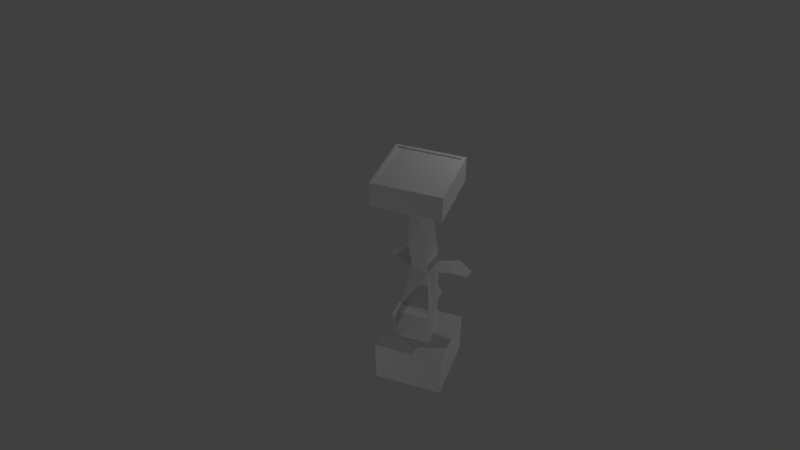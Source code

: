 # Source: generator.blend  (saved by Blender 2.78.0; exported with 4.5.12 LTS)
import bpy
from mathutils import Matrix  # noqa: F401  (used for matrix-valued properties, if any)

bpy.ops.wm.read_factory_settings(use_empty=True)
scene = bpy.context.scene
scene.name = 'Scene'

# ---- collections
col_collection_1 = bpy.data.collections.new('Collection 1'); scene.collection.children.link(col_collection_1)

# ---- materials (node trees are filled in below, after node groups)
mat_geneer = bpy.data.materials.new('geneer')
mat_geneer.alpha_threshold = 0.0
mat_geneer.use_transparent_shadow = False
mat_geneer.preview_render_type = 'FLAT'
mat_geneer.roughness = 0.5
mat_geneer.line_color = (0.0, 0.0, 0.0, 1.0)

# ---- material node trees

# ---- world
world_world = bpy.data.worlds.new('World'); scene.world = world_world
world_world.color = (0.05088, 0.05088, 0.05088)
world_world.use_sun_shadow = False
world_world.sun_shadow_jitter_overblur = 0.0
world_world.cycles.sampling_method = 'MANUAL'

# ---- cameras
cam_camera = bpy.data.cameras.new('Camera')
cam_camera.clip_end = 100.0
cam_camera.lens = 35.0
cam_camera.sensor_width = 32.0
cam_camera.sensor_height = 18.0
cam_camera.ortho_scale = 7.314
cam_camera.dof.focus_distance = 0.0
cam_camera.dof.aperture_fstop = 128.0

# ---- lights
light_lamp = bpy.data.lights.new('Lamp', 'POINT')
light_lamp.transmission_factor = 0.0
light_lamp.cutoff_distance = 30.0
light_lamp.energy = 100.0
light_lamp.shadow_buffer_clip_start = 1.001
light_lamp.shadow_soft_size = 0.1
light_lamp.shadow_maximum_resolution = 0.006
light_lamp.use_absolute_resolution = True
light_lamp_001 = bpy.data.lights.new('Lamp.001', 'POINT')
light_lamp_001.transmission_factor = 0.0
light_lamp_001.cutoff_distance = 30.0
light_lamp_001.energy = 100.0
light_lamp_001.shadow_buffer_clip_start = 1.001
light_lamp_001.shadow_soft_size = 0.1
light_lamp_001.shadow_maximum_resolution = 0.006
light_lamp_001.use_absolute_resolution = True
light_lamp_002 = bpy.data.lights.new('Lamp.002', 'POINT')
light_lamp_002.transmission_factor = 0.0
light_lamp_002.cutoff_distance = 30.0
light_lamp_002.energy = 100.0
light_lamp_002.shadow_buffer_clip_start = 1.001
light_lamp_002.shadow_soft_size = 0.1
light_lamp_002.shadow_maximum_resolution = 0.006
light_lamp_002.use_absolute_resolution = True
light_lamp_003 = bpy.data.lights.new('Lamp.003', 'POINT')
light_lamp_003.transmission_factor = 0.0
light_lamp_003.cutoff_distance = 30.0
light_lamp_003.energy = 100.0
light_lamp_003.shadow_buffer_clip_start = 1.001
light_lamp_003.shadow_soft_size = 0.1
light_lamp_003.shadow_maximum_resolution = 0.006
light_lamp_003.use_absolute_resolution = True

# ---- meshes
me_cube = bpy.data.meshes.new('Cube')
me_cube.from_pydata([(1.0, 1.0, -1.0), (1.0, -1.0, -1.0), (-1.0, -1.0, -1.0), (-1.0, 1.0, -1.0), (1.0, 1.0, 0.3), (1.0, -1.0, 0.3), (-1.0, -1.0, 0.3), (-1.0, 1.0, 0.3), (0.4183, 0.4183, 0.3), (0.4183, -0.4183, 0.3), (-0.4183, 0.4183, 0.3), (-0.4183, -0.4183, 0.3), (0.4183, 0.3878, 1.265), (0.4183, -0.3878, 1.578), (-0.4183, 0.3878, 1.265), (-0.4183, -0.3878, 1.578), (0.3423, 0.6342, 2.587), (0.1857, 0.1131, 2.498), (-0.1857, 0.7929, 2.587), (-0.3423, 0.2718, 2.498), (0.2934, 0.4766, 3.595), (0.1368, -0.05189, 3.604), (-0.2346, 0.6325, 3.566), (-0.3912, 0.104, 3.575), (0.4183, -0.3878, 1.578), (-0.4183, -0.3878, 1.578), (0.5634, -1.109, 1.945), (-0.2731, -1.109, 1.945), (0.228, -1.753, 1.862), (-0.08806, -1.753, 1.862), (0.9891, 0.6342, 2.782), (0.8325, 0.1131, 2.694), (1.367, 0.4956, 2.595), (1.294, 0.2518, 2.553), (0.4183, 0.7874, 1.265), (-0.4183, 0.7874, 1.265), (0.1543, 1.324, 1.009), (-0.1543, 1.324, 1.009), (-0.6804, 0.7929, 2.798), (-0.837, 0.2718, 2.709), (-1.006, 0.631, 2.6), (-1.066, 0.4336, 2.567), (0.2324, 0.386, 4.434), (-0.01838, -0.003988, 4.441), (-0.1573, 0.6361, 4.409), (-0.408, 0.2461, 4.417), (0.8051, 0.5338, 4.902), (0.09311, -0.5735, 4.924), (-0.3013, 1.244, 4.832), (-1.013, 0.1367, 4.854), (0.7976, 0.5425, 5.11), (0.08565, -0.5647, 5.131), (-0.3088, 1.253, 5.04), (-1.021, 0.1454, 5.061), (-1.164, -0.7375, 5.81), (-1.164, -0.7375, 5.065), (-1.164, 1.263, 5.81), (-1.164, 1.263, 5.065), (0.8361, -0.7375, 5.81), (0.8361, -0.7375, 5.065), (0.8361, 1.263, 5.81), (0.8361, 1.263, 5.065), (-1.164, 1.263, 5.81), (-1.164, -0.7375, 5.81), (0.8361, 1.263, 5.81), (0.8361, -0.7375, 5.81), (-1.07, 1.169, 5.81), (-1.07, -0.644, 5.81), (0.7427, 1.169, 5.81), (0.7427, -0.644, 5.81), (-1.07, 1.169, 5.769), (-1.07, -0.644, 5.769), (0.7427, 1.169, 5.769), (0.7427, -0.644, 5.769)], [], [(0, 1, 2, 3), (5, 4, 8, 9), (0, 4, 5, 1), (1, 5, 6, 2), (2, 6, 7, 3), (4, 0, 3, 7), (10, 11, 15, 14), (7, 6, 11, 10), (4, 7, 10, 8), (6, 5, 9, 11), (15, 13, 17, 19), (8, 10, 14, 12), (11, 9, 13, 15), (9, 8, 12, 13), (19, 17, 21, 23), (13, 12, 16, 17), (14, 15, 19, 18), (12, 14, 18, 16), (22, 23, 45, 44), (17, 16, 20, 21), (18, 19, 23, 22), (16, 18, 22, 20), (13, 15, 25, 24), (24, 25, 27, 26), (26, 27, 29, 28), (16, 17, 31, 30), (30, 31, 33, 32), (14, 12, 34, 35), (35, 34, 36, 37), (19, 18, 38, 39), (39, 38, 40, 41), (44, 45, 49, 48), (20, 22, 44, 42), (23, 21, 43, 45), (21, 20, 42, 43), (49, 47, 51, 53), (42, 44, 48, 46), (45, 43, 47, 49), (43, 42, 46, 47), (50, 52, 53, 51), (47, 46, 50, 51), (48, 49, 53, 52), (46, 48, 52, 50), (54, 55, 57, 56), (56, 57, 61, 60), (60, 61, 59, 58), (58, 59, 55, 54), (58, 54, 63, 65), (61, 57, 55, 59), (63, 62, 66, 67), (56, 60, 64, 62), (54, 56, 62, 63), (60, 58, 65, 64), (69, 67, 71, 73), (65, 63, 67, 69), (62, 64, 68, 66), (64, 65, 69, 68), (70, 72, 73, 71), (66, 68, 72, 70), (68, 69, 73, 72), (67, 66, 70, 71)])
_uv = me_cube.uv_layers.new(name='UVMap')
_uv.uv.foreach_set('vector', [0.5, 0.5, 0.75, 0.5, 0.75, 0.75, 0.5, 0.75, 0.75, 1.0, 0.5, 1.0, 0.5781, 0.9219, 0.6719, 0.9219, 0.5, 0.7969, 0.5, 0.9531, 0.25, 0.9531, 0.25, 0.7969, 0.25, 0.9531, 0.25, 0.7969, 0.5, 0.7969, 0.5, 0.9531, 0.5, 0.7969, 0.5, 0.9531, 0.25, 0.9531, 0.25, 0.7969, 0.5, 0.7969, 0.5, 0.9531, 0.25, 0.9531, 0.25, 0.7969, 0.1875, 0.9375, 0.07812, 0.9688, 0.0625, 0.8125, 0.1562, 0.8281, 0.5, 0.75, 0.75, 0.75, 0.6719, 0.8281, 0.5781, 0.8281, 0.5, 1.0, 0.5, 0.75, 0.5781, 0.8281, 0.5781, 0.9219, 0.75, 0.75, 0.75, 1.0, 0.6719, 0.9219, 0.6719, 0.8281, 0.09375, 0.8438, 0.1875, 0.8281, 0.1562, 0.9531, 0.09375, 0.9531, 0.1875, 0.9375, 0.07812, 0.9375, 0.07812, 0.8281, 0.1875, 0.8281, 0.04688, 0.7812, 0.1406, 0.7656, 0.1562, 0.9219, 0.04688, 0.9375, 0.07812, 0.7812, 0.1875, 0.7812, 0.1719, 0.8906, 0.07812, 0.9375, 0.09375, 0.8438, 0.1562, 0.8281, 0.1719, 0.9688, 0.1094, 0.9688, 0.07812, 0.8281, 0.1719, 0.7969, 0.1875, 0.9531, 0.125, 0.9531, 0.1562, 0.9531, 0.0625, 0.9375, 0.125, 0.8125, 0.1875, 0.7812, 0.1875, 0.9531, 0.07812, 0.9531, 0.09375, 0.7969, 0.1719, 0.7969, 0.125, 0.9375, 0.0625, 0.9531, 0.0625, 0.8438, 0.1094, 0.8438, 0.07812, 0.8281, 0.1406, 0.8281, 0.125, 0.9531, 0.04688, 0.9531, 0.1719, 0.9375, 0.1094, 0.9531, 0.0625, 0.8281, 0.125, 0.8125, 0.1562, 0.9375, 0.09375, 0.9375, 0.07812, 0.8281, 0.1562, 0.8281, 1.027, 0.8672, 1.027, 0.8672, 1.027, 0.8672, 1.027, 0.8672, 0.75, 0.8281, 0.9062, 0.8281, 0.9062, 1.0, 0.75, 1.0, 0.75, 0.8281, 0.9062, 0.8281, 0.9062, 1.0, 0.75, 1.0, 0.9062, 1.0, 0.75, 1.0, 0.75, 0.8281, 0.9062, 0.8281, 0.9062, 1.0, 0.75, 1.0, 0.75, 0.8281, 0.9062, 0.8281, 0.75, 0.8281, 0.9062, 0.8281, 0.9062, 1.0, 0.75, 1.0, 0.75, 0.8281, 0.9062, 0.8281, 0.9062, 1.0, 0.75, 1.0, 0.75, 0.8281, 0.9062, 0.8281, 0.9062, 1.0, 0.75, 1.0, 0.75, 0.8281, 0.9062, 0.8281, 0.9062, 1.0, 0.75, 1.0, 0.0625, 0.9062, 0.0625, 0.8594, 0.1094, 0.7969, 0.1094, 0.9688, 0.1094, 0.9219, 0.04688, 0.9219, 0.0625, 0.8281, 0.1094, 0.8125, 0.07812, 0.8125, 0.1562, 0.8125, 0.1406, 0.9219, 0.09375, 0.9219, 0.125, 0.8438, 0.1875, 0.8438, 0.1719, 0.9375, 0.125, 0.9375, 0.0625, 0.8594, 0.2031, 0.8594, 0.2031, 0.875, 0.0625, 0.8906, 0.09375, 0.8125, 0.1562, 0.8125, 0.2031, 0.875, 0.04688, 0.875, 0.1406, 0.8125, 0.1875, 0.8125, 0.2188, 0.8594, 0.07812, 0.8594, 0.1094, 0.7812, 0.1562, 0.7812, 0.1875, 0.8438, 0.04688, 0.8438, 1.839, 1.588, 1.997, 1.588, 1.997, 1.747, 1.839, 1.747, 0.03125, 0.8281, 0.1719, 0.8281, 0.1719, 0.8438, 0.03125, 0.8594, 0.125, 0.9688, 0.125, 0.8281, 0.1562, 0.8281, 0.1562, 0.9688, 0.1094, 0.8125, 0.1094, 0.9688, 0.07812, 0.9688, 0.07812, 0.8125, 0.5, 0.6719, 0.5, 0.75, 0.25, 0.75, 0.25, 0.6719, 0.5, 0.6719, 0.5, 0.75, 0.25, 0.75, 0.25, 0.6719, 0.5, 0.6719, 0.5, 0.75, 0.25, 0.75, 0.25, 0.6719, 0.5, 0.6719, 0.5, 0.75, 0.25, 0.75, 0.25, 0.6719, 1.027, 0.8672, 1.027, 0.8672, 1.027, 0.8672, 1.027, 0.8672, 0.25, 0.5, 0.5, 0.5, 0.5, 0.75, 0.25, 0.75, 0.25, 0.5, 0.25, 0.75, 0.2344, 0.7344, 0.2344, 0.5156, 1.027, 0.8672, 1.027, 0.8672, 1.027, 0.8672, 1.027, 0.8672, 1.027, 0.8672, 1.027, 0.8672, 1.027, 0.8672, 1.027, 0.8672, 1.027, 0.8672, 1.027, 0.8672, 1.027, 0.8672, 1.027, 0.8672, 0.375, 0.7188, 0.375, 0.5, 0.3906, 0.5, 0.3906, 0.7188, 0.0, 0.5, 0.25, 0.5, 0.2344, 0.5156, 0.01562, 0.5156, 0.25, 0.75, 0.0, 0.75, 0.01562, 0.7344, 0.2344, 0.7344, 0.0, 0.75, 0.0, 0.5, 0.01562, 0.5156, 0.01562, 0.7344, 0.2344, 0.7344, 0.01562, 0.7344, 0.01562, 0.5156, 0.2344, 0.5156, 0.3594, 0.7188, 0.3594, 0.5, 0.375, 0.5, 0.375, 0.7188, 0.375, 0.7188, 0.375, 0.5, 0.375, 0.5, 0.375, 0.7188, 0.375, 0.5, 0.375, 0.7188, 0.375, 0.7188, 0.375, 0.5])
me_cube.materials.append(mat_geneer)
me_cube.use_remesh_preserve_volume = False
me_cube.use_remesh_preserve_attributes = False
me_cube.use_mirror_vertex_groups = False
me_cube.update()

# ---- objects
ob_cube = bpy.data.objects.new('Cube', me_cube)
ob_lamp = bpy.data.objects.new('Lamp', light_lamp)
ob_camera = bpy.data.objects.new('Camera', cam_camera)
ob_lamp_001 = bpy.data.objects.new('Lamp.001', light_lamp_001)
ob_lamp_002 = bpy.data.objects.new('Lamp.002', light_lamp_002)
ob_lamp_003 = bpy.data.objects.new('Lamp.003', light_lamp_003)

# ---- transforms, parenting, visibility, modifiers, constraints
ob_cube.location = (0.0, 0.0, 1.0)
ob_cube.lock_rotations_4d = False
ob_cube.empty_display_type = 'ARROWS'
ob_cube.lineart.crease_threshold = 0.0
ob_lamp.location = (2.163, 2.238, 10.54)
ob_lamp.rotation_euler = (0.6503, 0.05522, 1.866)
ob_lamp.scale = (6.254, 6.254, 6.254)
ob_lamp.lock_rotations_4d = False
ob_lamp.empty_display_type = 'ARROWS'
ob_lamp.color = (0.0, 0.0, 0.0, 0.0)
ob_lamp.lineart.crease_threshold = 0.0
ob_camera.location = (6.057, -17.7, 19.54)
ob_camera.rotation_euler = (0.9177, 0.003089, 0.3569)
ob_camera.scale = (14.99, 14.99, 14.99)
ob_camera.lock_rotations_4d = False
ob_camera.empty_display_type = 'ARROWS'
ob_camera.color = (0.0, 0.0, 0.0, 0.0)
ob_camera.display_type = 'WIRE'
ob_camera.lineart.crease_threshold = 0.0
ob_lamp_001.location = (-2.466, -8.486, 1.391)
ob_lamp_001.rotation_euler = (0.6503, 0.05522, 1.866)
ob_lamp_001.scale = (6.254, 6.254, 6.254)
ob_lamp_001.lock_rotations_4d = False
ob_lamp_001.empty_display_type = 'ARROWS'
ob_lamp_001.color = (0.0, 0.0, 0.0, 0.0)
ob_lamp_001.lineart.crease_threshold = 0.0
ob_lamp_002.location = (-7.043, 4.725, 3.889)
ob_lamp_002.rotation_euler = (0.6503, 0.05522, 1.866)
ob_lamp_002.scale = (6.254, 6.254, 6.254)
ob_lamp_002.lock_rotations_4d = False
ob_lamp_002.empty_display_type = 'ARROWS'
ob_lamp_002.color = (0.0, 0.0, 0.0, 0.0)
ob_lamp_002.lineart.crease_threshold = 0.0
ob_lamp_003.location = (8.138, 0.5374, 2.67)
ob_lamp_003.rotation_euler = (0.6503, 0.05522, 1.866)
ob_lamp_003.scale = (6.254, 6.254, 6.254)
ob_lamp_003.lock_rotations_4d = False
ob_lamp_003.empty_display_type = 'ARROWS'
ob_lamp_003.color = (0.0, 0.0, 0.0, 0.0)
ob_lamp_003.lineart.crease_threshold = 0.0

# ---- collection membership
col_collection_1.objects.link(ob_cube)
col_collection_1.objects.link(ob_lamp)
col_collection_1.objects.link(ob_camera)
col_collection_1.objects.link(ob_lamp_001)
col_collection_1.objects.link(ob_lamp_002)
col_collection_1.objects.link(ob_lamp_003)

# ---- scene / render settings (as saved in the file)
scene.camera = ob_camera
scene.frame_start = 1; scene.frame_end = 250; scene.frame_set(1)
scene.render.engine = 'BLENDER_EEVEE_NEXT'
scene.render.dither_intensity = 0.0
scene.cycles.use_denoising = False
scene.cycles.samples = 128
scene.cycles.sampling_pattern = 'TABULATED_SOBOL'
scene.cycles.light_sampling_threshold = 0.0
scene.cycles.use_adaptive_sampling = False
scene.cycles.use_light_tree = False
scene.cycles.blur_glossy = 0.0
scene.cycles.sample_clamp_indirect = 0.0
scene.view_settings.view_transform = 'Standard'
bpy.context.view_layer.update()
